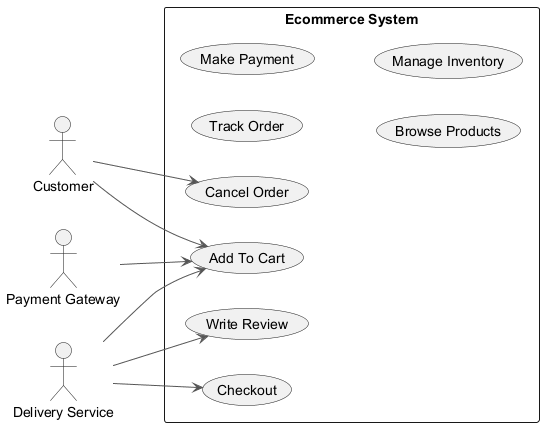

The diagram above was rendered by PlantUML. Its source (embedded in the PNG):
@startuml
skinparam monochrome true
skinparam ArrowColor #555555
left to right direction
actor "Customer" as Customer
actor "Delivery Service" as DeliveryService
actor "Payment Gateway" as PaymentGateway
rectangle "Ecommerce System" {
  usecase "Track Order" as UC_TrackOrder
  usecase "Checkout" as UC_Checkout
  usecase "Make Payment" as UC_MakePayment
  usecase "Browse Products" as UC_BrowseProducts
  usecase "Cancel Order" as UC_CancelOrder
  usecase "Add To Cart" as UC_AddToCart
  usecase "Manage Inventory" as UC_ManageInventory
  usecase "Write Review" as UC_WriteReview
}
Customer --> UC_AddToCart
Customer --> UC_CancelOrder
DeliveryService --> UC_AddToCart
DeliveryService --> UC_Checkout
DeliveryService --> UC_WriteReview
PaymentGateway --> UC_AddToCart
@enduml